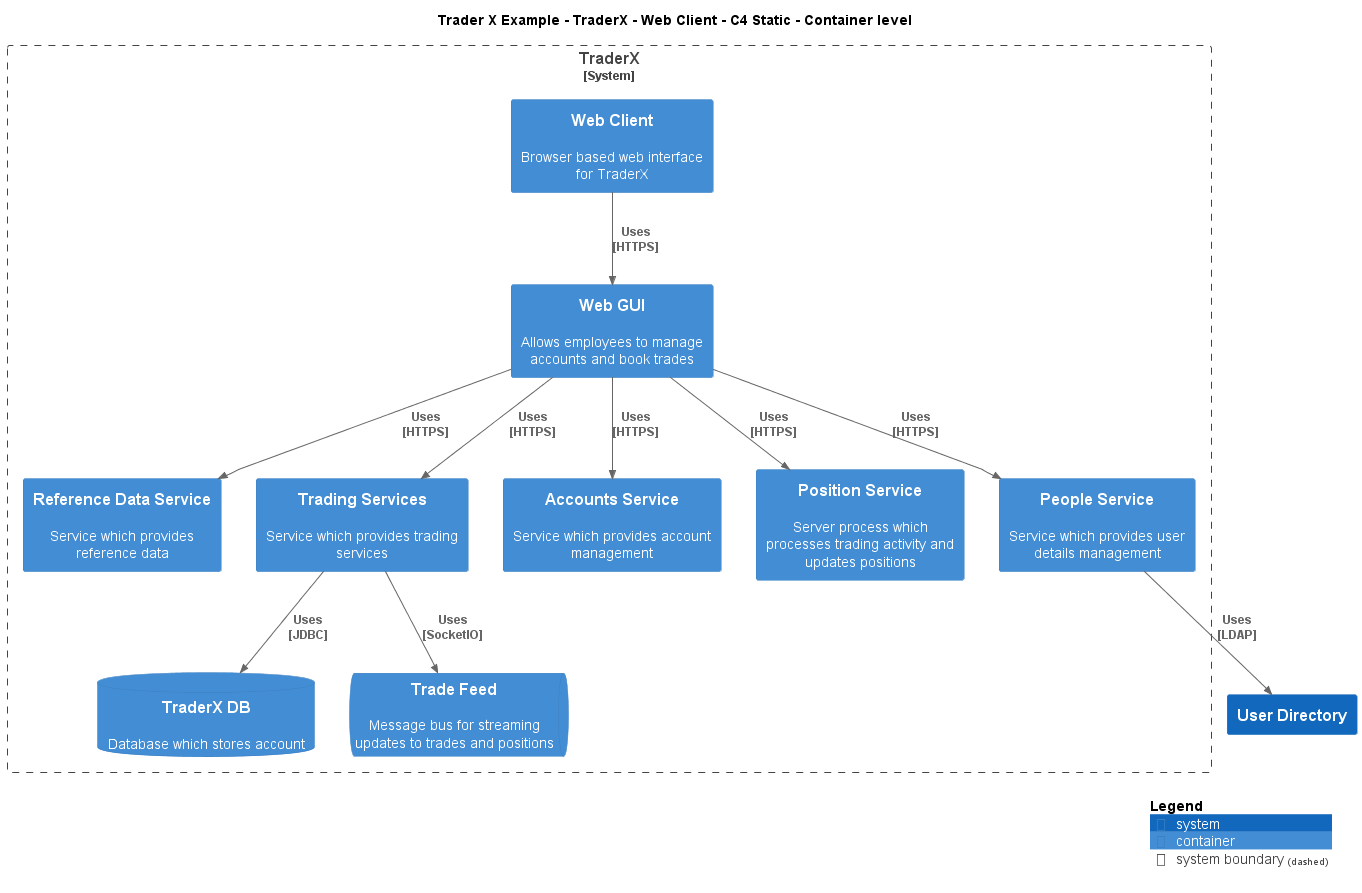

The diagram above was rendered by PlantUML. Its source (embedded in the PNG):
@startuml
!include ..\..\..\..\..\.c4s\C4_Container.puml

AddElementTag("c4interflow:lifecycle:new", $bgColor=green, $fontColor=#ffffff, $borderColor=green, $shadowing="False")
AddElementTag("c4interflow:lifecycle:changed", $bgColor=orange, $fontColor=#ffffff, $borderColor=orange, $shadowing="False")
AddElementTag("c4interflow:lifecycle:removed", $bgColor=red, $fontColor=#ffffff, $borderColor=red, $shadowing="False")

AddRelTag("c4interflow:lifecycle:new", $textColor=green, $lineColor=green)
AddRelTag("c4interflow:lifecycle:changed", $textColor=orange, $lineColor=orange)
AddRelTag("c4interflow:lifecycle:removed", $textColor=red, $lineColor=red)

SHOW_PERSON_PORTRAIT()
LAYOUT_TOP_DOWN()

skinparam linetype polyline

title Trader X Example - TraderX - Web Client - C4 Static - Container level


System_Boundary(TraderXExample.SoftwareSystems.TraderX, "TraderX") {
    Container(TraderXExample.SoftwareSystems.TraderX.Containers.WebClient, "Web Client", "", "Browser based web interface for TraderX")
    Container(TraderXExample.SoftwareSystems.TraderX.Containers.WebGUI, "Web GUI", "", "Allows employees to manage accounts and book trades")
    Container(TraderXExample.SoftwareSystems.TraderX.Containers.ReferenceDataService, "Reference Data Service", "", "Service which provides reference data")
    Container(TraderXExample.SoftwareSystems.TraderX.Containers.TradingServices, "Trading Services", "", "Service which provides trading services")
    ContainerDb(TraderXExample.SoftwareSystems.TraderX.Containers.TraderXDB, "TraderX DB", "", "Database which stores account")
    ContainerQueue(TraderXExample.SoftwareSystems.TraderX.Containers.TradeFeed, "Trade Feed", "", "Message bus for streaming updates to trades and positions")
    Container(TraderXExample.SoftwareSystems.TraderX.Containers.AccountsService, "Accounts Service", "", "Service which provides account management")
    Container(TraderXExample.SoftwareSystems.TraderX.Containers.PositionService, "Position Service", "", "Server process which processes trading activity and updates positions")
    Container(TraderXExample.SoftwareSystems.TraderX.Containers.PeopleService, "People Service", "", "Service which provides user details management")
}
System(TraderXExample.SoftwareSystems.UserDirectory, "User Directory", "")

Rel(TraderXExample.SoftwareSystems.TraderX.Containers.WebClient, TraderXExample.SoftwareSystems.TraderX.Containers.WebGUI, "Uses\n[HTTPS]", $tags='protocol:https')
Rel(TraderXExample.SoftwareSystems.TraderX.Containers.WebGUI, TraderXExample.SoftwareSystems.TraderX.Containers.ReferenceDataService, "Uses\n[HTTPS]", $tags='protocol:https')
Rel(TraderXExample.SoftwareSystems.TraderX.Containers.WebGUI, TraderXExample.SoftwareSystems.TraderX.Containers.TradingServices, "Uses\n[HTTPS]", $tags='protocol:https')
Rel(TraderXExample.SoftwareSystems.TraderX.Containers.TradingServices, TraderXExample.SoftwareSystems.TraderX.Containers.TraderXDB, "Uses\n[JDBC]", $tags='protocol:jdbc')
Rel(TraderXExample.SoftwareSystems.TraderX.Containers.TradingServices, TraderXExample.SoftwareSystems.TraderX.Containers.TradeFeed, "Uses\n[SocketIO]", $tags='protocol:socketio')
Rel(TraderXExample.SoftwareSystems.TraderX.Containers.WebGUI, TraderXExample.SoftwareSystems.TraderX.Containers.AccountsService, "Uses\n[HTTPS]", $tags='protocol:https')
Rel(TraderXExample.SoftwareSystems.TraderX.Containers.WebGUI, TraderXExample.SoftwareSystems.TraderX.Containers.PositionService, "Uses\n[HTTPS]", $tags='protocol:https')
Rel(TraderXExample.SoftwareSystems.TraderX.Containers.WebGUI, TraderXExample.SoftwareSystems.TraderX.Containers.PeopleService, "Uses\n[HTTPS]", $tags='protocol:https')
Rel(TraderXExample.SoftwareSystems.TraderX.Containers.PeopleService, TraderXExample.SoftwareSystems.UserDirectory, "Uses\n[LDAP]", $tags='protocol:ldap')


SHOW_LEGEND()
@enduml